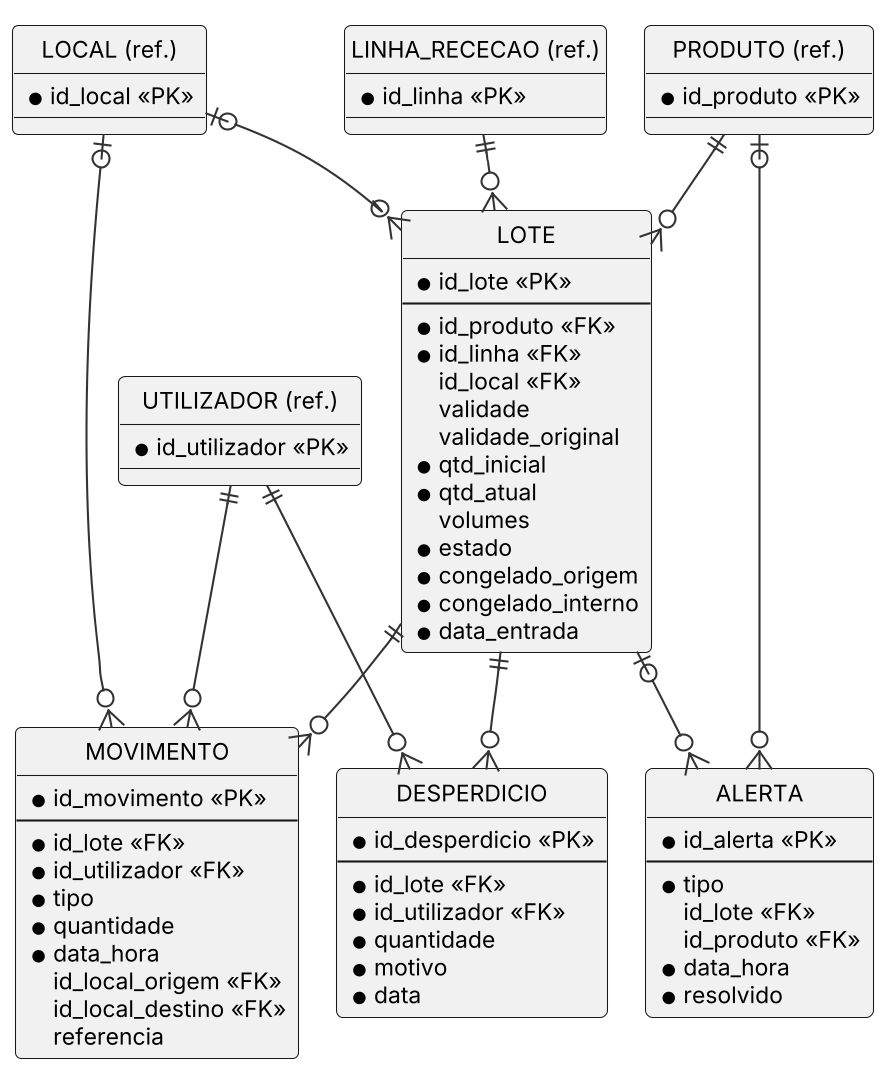

The diagram above was rendered by PlantUML. Its source (embedded in the PNG):
@startuml
!include _estilo.iuml
hide circle
skinparam linetype ortho
entity "LOTE" as LOT {
  * id_lote <<PK>>
  --
  * id_produto <<FK>>
  * id_linha <<FK>>
  id_local <<FK>>
  validade
  validade_original
  * qtd_inicial
  * qtd_atual
  volumes
  * estado
  * congelado_origem
  * congelado_interno
  * data_entrada
}
entity "MOVIMENTO" as MOV {
  * id_movimento <<PK>>
  --
  * id_lote <<FK>>
  * id_utilizador <<FK>>
  * tipo
  * quantidade
  * data_hora
  id_local_origem <<FK>>
  id_local_destino <<FK>>
  referencia
}
entity "DESPERDICIO" as DES {
  * id_desperdicio <<PK>>
  --
  * id_lote <<FK>>
  * id_utilizador <<FK>>
  * quantidade
  * motivo
  * data
}
entity "ALERTA" as AL {
  * id_alerta <<PK>>
  --
  * tipo
  id_lote <<FK>>
  id_produto <<FK>>
  * data_hora
  * resolvido
}
entity "PRODUTO (ref.)" as PRD {
  * id_produto <<PK>>
}
entity "LINHA_RECECAO (ref.)" as LR {
  * id_linha <<PK>>
}
entity "LOCAL (ref.)" as LOC {
  * id_local <<PK>>
}
entity "UTILIZADOR (ref.)" as UTZ {
  * id_utilizador <<PK>>
}
PRD ||--o{ LOT
LR ||--o{ LOT
LOC |o--o{ LOT
LOT ||--o{ MOV
UTZ ||--o{ MOV
LOC |o--o{ MOV
LOT ||--o{ DES
UTZ ||--o{ DES
LOT |o--o{ AL
PRD |o--o{ AL
@enduml